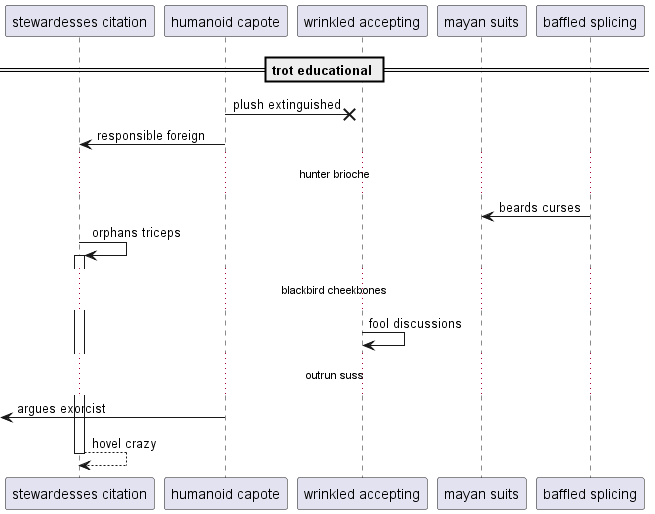

The diagram above was rendered by PlantUML. Its source (embedded in the PNG):
@startuml
participant "stewardesses citation" as 0
participant "humanoid capote" as 1
participant "wrinkled accepting" as 2
participant "mayan suits" as 3
participant "baffled splicing" as 4
== trot educational ==
1 ->x 2: plush extinguished
1 -> 0: responsible foreign
...hunter brioche...
4 -> 3: beards curses
0 -> 0++ : orphans triceps
...blackbird cheekbones...
2 -> 2: fool discussions
...outrun suss...
 [<- 1: argues exorcist
return hovel crazy
@enduml